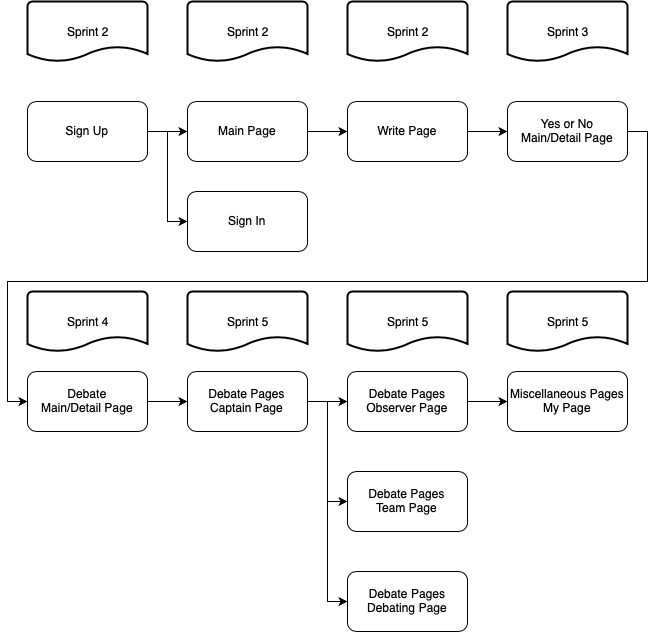

The diagram above was exported from draw.io. Its source (the exported page's mxGraphModel, read from the mxfile embedded in the PNG):
<mxGraphModel dx="874" dy="1628" grid="1" gridSize="10" guides="1" tooltips="1" connect="1" arrows="1" fold="1" page="1" pageScale="1" pageWidth="1654" pageHeight="1169" math="0" shadow="0">
  <root>
    <mxCell id="0" />
    <mxCell id="1" parent="0" />
    <mxCell id="4Q90sDlE2R8S-KbK4JPD-7" style="edgeStyle=orthogonalEdgeStyle;rounded=0;orthogonalLoop=1;jettySize=auto;html=1;exitX=1;exitY=0.5;exitDx=0;exitDy=0;entryX=0;entryY=0.5;entryDx=0;entryDy=0;align=center;" edge="1" parent="1" source="4Q90sDlE2R8S-KbK4JPD-1" target="4Q90sDlE2R8S-KbK4JPD-6">
      <mxGeometry relative="1" as="geometry" />
    </mxCell>
    <mxCell id="4Q90sDlE2R8S-KbK4JPD-24" style="edgeStyle=orthogonalEdgeStyle;rounded=0;orthogonalLoop=1;jettySize=auto;html=1;exitX=1;exitY=0.5;exitDx=0;exitDy=0;entryX=0;entryY=0.5;entryDx=0;entryDy=0;align=center;" edge="1" parent="1" source="4Q90sDlE2R8S-KbK4JPD-1" target="4Q90sDlE2R8S-KbK4JPD-21">
      <mxGeometry relative="1" as="geometry" />
    </mxCell>
    <mxCell id="4Q90sDlE2R8S-KbK4JPD-1" value="Sign Up" style="rounded=1;whiteSpace=wrap;html=1;align=center;" vertex="1" parent="1">
      <mxGeometry x="200" y="230" width="120" height="60" as="geometry" />
    </mxCell>
    <mxCell id="4Q90sDlE2R8S-KbK4JPD-11" style="edgeStyle=orthogonalEdgeStyle;rounded=0;orthogonalLoop=1;jettySize=auto;html=1;exitX=1;exitY=0.5;exitDx=0;exitDy=0;entryX=0;entryY=0.5;entryDx=0;entryDy=0;align=center;" edge="1" parent="1" source="4Q90sDlE2R8S-KbK4JPD-6" target="4Q90sDlE2R8S-KbK4JPD-9">
      <mxGeometry relative="1" as="geometry" />
    </mxCell>
    <mxCell id="4Q90sDlE2R8S-KbK4JPD-6" value="Main Page" style="rounded=1;whiteSpace=wrap;html=1;align=center;" vertex="1" parent="1">
      <mxGeometry x="360" y="230" width="120" height="60" as="geometry" />
    </mxCell>
    <mxCell id="4Q90sDlE2R8S-KbK4JPD-8" style="edgeStyle=orthogonalEdgeStyle;rounded=0;orthogonalLoop=1;jettySize=auto;html=1;exitX=1;exitY=0.5;exitDx=0;exitDy=0;entryX=0;entryY=0.5;entryDx=0;entryDy=0;align=center;" edge="1" parent="1" source="4Q90sDlE2R8S-KbK4JPD-9" target="4Q90sDlE2R8S-KbK4JPD-10">
      <mxGeometry relative="1" as="geometry" />
    </mxCell>
    <mxCell id="4Q90sDlE2R8S-KbK4JPD-9" value="Write Page" style="rounded=1;whiteSpace=wrap;html=1;align=center;" vertex="1" parent="1">
      <mxGeometry x="520" y="230" width="120" height="60" as="geometry" />
    </mxCell>
    <mxCell id="4Q90sDlE2R8S-KbK4JPD-26" style="edgeStyle=orthogonalEdgeStyle;rounded=0;orthogonalLoop=1;jettySize=auto;html=1;exitX=1;exitY=0.5;exitDx=0;exitDy=0;entryX=0;entryY=0.5;entryDx=0;entryDy=0;align=center;" edge="1" parent="1" source="4Q90sDlE2R8S-KbK4JPD-10" target="4Q90sDlE2R8S-KbK4JPD-25">
      <mxGeometry relative="1" as="geometry">
        <Array as="points">
          <mxPoint x="820" y="260" />
          <mxPoint x="820" y="410" />
          <mxPoint x="180" y="410" />
          <mxPoint x="180" y="530" />
        </Array>
      </mxGeometry>
    </mxCell>
    <mxCell id="4Q90sDlE2R8S-KbK4JPD-10" value="Yes or No&lt;br&gt;Main/Detail Page&lt;br&gt;" style="rounded=1;whiteSpace=wrap;html=1;align=center;" vertex="1" parent="1">
      <mxGeometry x="680" y="230" width="120" height="60" as="geometry" />
    </mxCell>
    <mxCell id="4Q90sDlE2R8S-KbK4JPD-13" value="&lt;div style=&quot;text-align: center&quot;&gt;Sprint 2&lt;/div&gt;" style="strokeWidth=2;html=1;shape=mxgraph.flowchart.document2;whiteSpace=wrap;size=0.25;align=center;" vertex="1" parent="1">
      <mxGeometry x="200" y="130" width="120" height="60" as="geometry" />
    </mxCell>
    <mxCell id="4Q90sDlE2R8S-KbK4JPD-21" value="Sign In" style="rounded=1;whiteSpace=wrap;html=1;align=center;" vertex="1" parent="1">
      <mxGeometry x="360" y="320" width="120" height="60" as="geometry" />
    </mxCell>
    <mxCell id="4Q90sDlE2R8S-KbK4JPD-37" style="edgeStyle=orthogonalEdgeStyle;rounded=0;orthogonalLoop=1;jettySize=auto;html=1;exitX=1;exitY=0.5;exitDx=0;exitDy=0;entryX=0;entryY=0.5;entryDx=0;entryDy=0;align=center;" edge="1" parent="1" source="4Q90sDlE2R8S-KbK4JPD-25" target="4Q90sDlE2R8S-KbK4JPD-28">
      <mxGeometry relative="1" as="geometry" />
    </mxCell>
    <mxCell id="4Q90sDlE2R8S-KbK4JPD-38" style="edgeStyle=orthogonalEdgeStyle;rounded=0;orthogonalLoop=1;jettySize=auto;html=1;exitX=1;exitY=0.5;exitDx=0;exitDy=0;entryX=0;entryY=0.5;entryDx=0;entryDy=0;align=center;" edge="1" parent="1" source="4Q90sDlE2R8S-KbK4JPD-25" target="4Q90sDlE2R8S-KbK4JPD-34">
      <mxGeometry relative="1" as="geometry" />
    </mxCell>
    <mxCell id="4Q90sDlE2R8S-KbK4JPD-39" style="edgeStyle=orthogonalEdgeStyle;rounded=0;orthogonalLoop=1;jettySize=auto;html=1;exitX=1;exitY=0.5;exitDx=0;exitDy=0;entryX=0;entryY=0.5;entryDx=0;entryDy=0;align=center;" edge="1" parent="1" source="4Q90sDlE2R8S-KbK4JPD-25" target="4Q90sDlE2R8S-KbK4JPD-35">
      <mxGeometry relative="1" as="geometry">
        <Array as="points">
          <mxPoint x="500" y="530" />
          <mxPoint x="500" y="630" />
        </Array>
      </mxGeometry>
    </mxCell>
    <mxCell id="4Q90sDlE2R8S-KbK4JPD-40" style="edgeStyle=orthogonalEdgeStyle;rounded=0;orthogonalLoop=1;jettySize=auto;html=1;exitX=1;exitY=0.5;exitDx=0;exitDy=0;entryX=0;entryY=0.5;entryDx=0;entryDy=0;align=center;" edge="1" parent="1" source="4Q90sDlE2R8S-KbK4JPD-25" target="4Q90sDlE2R8S-KbK4JPD-36">
      <mxGeometry relative="1" as="geometry">
        <Array as="points">
          <mxPoint x="500" y="530" />
          <mxPoint x="500" y="730" />
        </Array>
      </mxGeometry>
    </mxCell>
    <mxCell id="4Q90sDlE2R8S-KbK4JPD-41" style="edgeStyle=orthogonalEdgeStyle;rounded=0;orthogonalLoop=1;jettySize=auto;html=1;exitX=1;exitY=0.5;exitDx=0;exitDy=0;entryX=0;entryY=0.5;entryDx=0;entryDy=0;align=center;" edge="1" parent="1" source="4Q90sDlE2R8S-KbK4JPD-25" target="4Q90sDlE2R8S-KbK4JPD-29">
      <mxGeometry relative="1" as="geometry" />
    </mxCell>
    <mxCell id="4Q90sDlE2R8S-KbK4JPD-25" value="Debate&lt;br&gt;Main/Detail Page&lt;br&gt;" style="rounded=1;whiteSpace=wrap;html=1;align=center;" vertex="1" parent="1">
      <mxGeometry x="200" y="500" width="120" height="60" as="geometry" />
    </mxCell>
    <mxCell id="4Q90sDlE2R8S-KbK4JPD-27" value="&lt;div style=&quot;text-align: center&quot;&gt;Sprint 4&lt;/div&gt;" style="strokeWidth=2;html=1;shape=mxgraph.flowchart.document2;whiteSpace=wrap;size=0.25;align=center;" vertex="1" parent="1">
      <mxGeometry x="200" y="420" width="120" height="60" as="geometry" />
    </mxCell>
    <mxCell id="4Q90sDlE2R8S-KbK4JPD-28" value="Debate Pages&lt;br&gt;Captain Page&lt;br&gt;" style="rounded=1;whiteSpace=wrap;html=1;align=center;" vertex="1" parent="1">
      <mxGeometry x="360" y="500" width="120" height="60" as="geometry" />
    </mxCell>
    <mxCell id="4Q90sDlE2R8S-KbK4JPD-29" value="Miscellaneous Pages&lt;br&gt;My Page&lt;br&gt;" style="rounded=1;whiteSpace=wrap;html=1;align=center;" vertex="1" parent="1">
      <mxGeometry x="680" y="500" width="120" height="60" as="geometry" />
    </mxCell>
    <mxCell id="4Q90sDlE2R8S-KbK4JPD-30" value="&lt;div style=&quot;text-align: center&quot;&gt;Sprint 2&lt;/div&gt;" style="strokeWidth=2;html=1;shape=mxgraph.flowchart.document2;whiteSpace=wrap;size=0.25;align=center;" vertex="1" parent="1">
      <mxGeometry x="360" y="130" width="120" height="60" as="geometry" />
    </mxCell>
    <mxCell id="4Q90sDlE2R8S-KbK4JPD-31" value="&lt;div style=&quot;text-align: center&quot;&gt;Sprint 2&lt;/div&gt;" style="strokeWidth=2;html=1;shape=mxgraph.flowchart.document2;whiteSpace=wrap;size=0.25;align=center;" vertex="1" parent="1">
      <mxGeometry x="520" y="130" width="120" height="60" as="geometry" />
    </mxCell>
    <mxCell id="4Q90sDlE2R8S-KbK4JPD-32" value="&lt;div style=&quot;text-align: center&quot;&gt;Sprint 3&lt;/div&gt;" style="strokeWidth=2;html=1;shape=mxgraph.flowchart.document2;whiteSpace=wrap;size=0.25;align=center;" vertex="1" parent="1">
      <mxGeometry x="680" y="130" width="120" height="60" as="geometry" />
    </mxCell>
    <mxCell id="4Q90sDlE2R8S-KbK4JPD-34" value="Debate Pages&lt;br&gt;Observer Page&lt;br&gt;" style="rounded=1;whiteSpace=wrap;html=1;align=center;" vertex="1" parent="1">
      <mxGeometry x="520" y="500" width="120" height="60" as="geometry" />
    </mxCell>
    <mxCell id="4Q90sDlE2R8S-KbK4JPD-35" value="Debate Pages&lt;br&gt;Team Page&lt;br&gt;" style="rounded=1;whiteSpace=wrap;html=1;align=center;" vertex="1" parent="1">
      <mxGeometry x="520" y="600" width="120" height="60" as="geometry" />
    </mxCell>
    <mxCell id="4Q90sDlE2R8S-KbK4JPD-36" value="Debate Pages&lt;br&gt;Debating Page&lt;br&gt;" style="rounded=1;whiteSpace=wrap;html=1;align=center;" vertex="1" parent="1">
      <mxGeometry x="520" y="700" width="120" height="60" as="geometry" />
    </mxCell>
    <mxCell id="4Q90sDlE2R8S-KbK4JPD-42" value="&lt;div style=&quot;text-align: center&quot;&gt;Sprint 5&lt;/div&gt;" style="strokeWidth=2;html=1;shape=mxgraph.flowchart.document2;whiteSpace=wrap;size=0.25;align=center;" vertex="1" parent="1">
      <mxGeometry x="360" y="420" width="120" height="60" as="geometry" />
    </mxCell>
    <mxCell id="4Q90sDlE2R8S-KbK4JPD-43" value="&lt;div style=&quot;text-align: center&quot;&gt;Sprint 5&lt;/div&gt;" style="strokeWidth=2;html=1;shape=mxgraph.flowchart.document2;whiteSpace=wrap;size=0.25;align=center;" vertex="1" parent="1">
      <mxGeometry x="520" y="420" width="120" height="60" as="geometry" />
    </mxCell>
    <mxCell id="4Q90sDlE2R8S-KbK4JPD-44" value="&lt;div style=&quot;text-align: center&quot;&gt;Sprint 5&lt;/div&gt;" style="strokeWidth=2;html=1;shape=mxgraph.flowchart.document2;whiteSpace=wrap;size=0.25;align=center;" vertex="1" parent="1">
      <mxGeometry x="680" y="420" width="120" height="60" as="geometry" />
    </mxCell>
  </root>
</mxGraphModel>